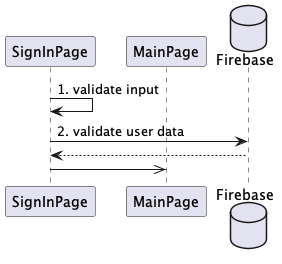

The diagram above was rendered by PlantUML. Its source (embedded in the PNG):
@startuml seqeunce02

participant "SignInPage" as SignInPage
participant "MainPage" as MainPage
database "Firebase" as Firebase

SignInPage -> SignInPage: 1. validate input
SignInPage -> Firebase: 2. validate user data
Firebase --> SignInPage:
SignInPage ->> MainPage:


@enduml